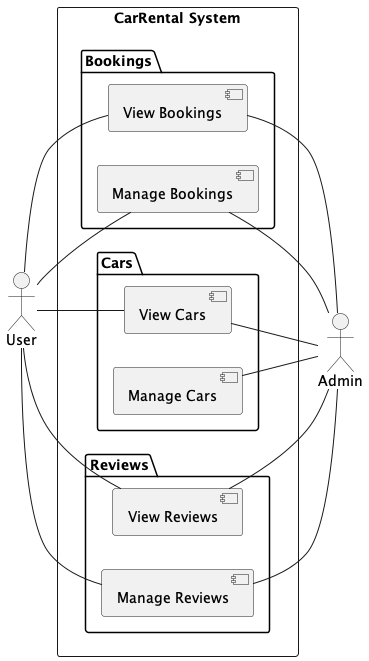

The diagram above was rendered by PlantUML. Its source (embedded in the PNG):
@startuml carRental System Use Case Diagram
left to right direction

actor "Admin" as Admin
actor "User" as User

rectangle "CarRental System" as CarRentalSystem {
package "Bookings" {
  
  [View Bookings]
  [Manage Bookings]
}

package "Cars" {
  [View Cars]
  [Manage Cars]
}
package "Reviews" {
  
  [View Reviews]
  [Manage Reviews]
}

package "Cars" {
  [View Cars]
  [Manage Cars]
}
}


(View Bookings) -- Admin 
(Manage Bookings) -- Admin 


User -- (View Bookings)
User -- (Manage Bookings)

User -- (View Cars)

(View Cars) -- Admin 
(Manage Cars) -- Admin 

(View Reviews) -- Admin 
(Manage Reviews) -- Admin 

User -- (View Reviews)
User -- (Manage Reviews)


@enduml